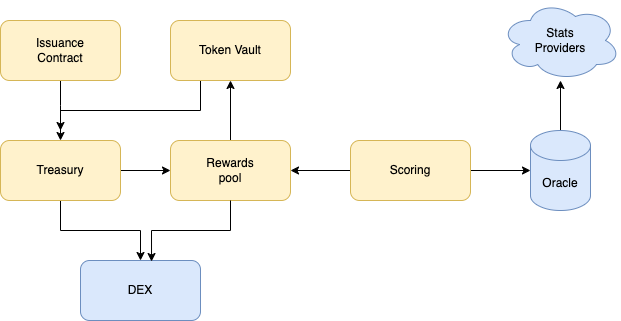

The diagram above was exported from draw.io. Its source (the exported page's mxGraphModel, read from the mxfile embedded in the PNG):
<mxGraphModel dx="1306" dy="723" grid="1" gridSize="10" guides="1" tooltips="1" connect="1" arrows="1" fold="1" page="1" pageScale="1" pageWidth="827" pageHeight="1169" math="0" shadow="0">
  <root>
    <mxCell id="0" />
    <mxCell id="1" parent="0" />
    <mxCell id="XeMLtafqrVf5yxCfOnse-14" style="edgeStyle=orthogonalEdgeStyle;rounded=0;orthogonalLoop=1;jettySize=auto;html=1;" parent="1" source="XeMLtafqrVf5yxCfOnse-1" target="XeMLtafqrVf5yxCfOnse-2" edge="1">
      <mxGeometry relative="1" as="geometry" />
    </mxCell>
    <mxCell id="XeMLtafqrVf5yxCfOnse-1" value="Oracle" style="shape=cylinder3;whiteSpace=wrap;html=1;boundedLbl=1;backgroundOutline=1;size=15;fillColor=#dae8fc;strokeColor=#6c8ebf;" parent="1" vertex="1">
      <mxGeometry x="610" y="230" width="60" height="80" as="geometry" />
    </mxCell>
    <mxCell id="XeMLtafqrVf5yxCfOnse-2" value="Stats&lt;br&gt;Providers" style="ellipse;shape=cloud;whiteSpace=wrap;html=1;fillColor=#dae8fc;strokeColor=#6c8ebf;" parent="1" vertex="1">
      <mxGeometry x="580" y="100" width="120" height="80" as="geometry" />
    </mxCell>
    <mxCell id="XeMLtafqrVf5yxCfOnse-16" style="edgeStyle=orthogonalEdgeStyle;rounded=0;orthogonalLoop=1;jettySize=auto;html=1;exitX=0.25;exitY=1;exitDx=0;exitDy=0;entryX=0.5;entryY=0;entryDx=0;entryDy=0;" parent="1" source="XeMLtafqrVf5yxCfOnse-3" target="XeMLtafqrVf5yxCfOnse-8" edge="1">
      <mxGeometry relative="1" as="geometry" />
    </mxCell>
    <mxCell id="XeMLtafqrVf5yxCfOnse-3" value="Token Vault" style="rounded=1;whiteSpace=wrap;html=1;fillColor=#fff2cc;strokeColor=#d6b656;" parent="1" vertex="1">
      <mxGeometry x="250" y="120" width="120" height="60" as="geometry" />
    </mxCell>
    <mxCell id="XeMLtafqrVf5yxCfOnse-4" value="DEX" style="rounded=1;whiteSpace=wrap;html=1;fillColor=#dae8fc;strokeColor=#6c8ebf;" parent="1" vertex="1">
      <mxGeometry x="160" y="360" width="120" height="60" as="geometry" />
    </mxCell>
    <mxCell id="XeMLtafqrVf5yxCfOnse-9" style="edgeStyle=orthogonalEdgeStyle;rounded=0;orthogonalLoop=1;jettySize=auto;html=1;" parent="1" source="XeMLtafqrVf5yxCfOnse-5" edge="1">
      <mxGeometry relative="1" as="geometry">
        <mxPoint x="140" y="230" as="targetPoint" />
      </mxGeometry>
    </mxCell>
    <mxCell id="XeMLtafqrVf5yxCfOnse-5" value="Issuance&lt;br&gt;Contract" style="rounded=1;whiteSpace=wrap;html=1;fillColor=#fff2cc;strokeColor=#d6b656;" parent="1" vertex="1">
      <mxGeometry x="80" y="120" width="120" height="60" as="geometry" />
    </mxCell>
    <mxCell id="XeMLtafqrVf5yxCfOnse-12" style="edgeStyle=orthogonalEdgeStyle;rounded=0;orthogonalLoop=1;jettySize=auto;html=1;" parent="1" source="XeMLtafqrVf5yxCfOnse-6" target="XeMLtafqrVf5yxCfOnse-3" edge="1">
      <mxGeometry relative="1" as="geometry" />
    </mxCell>
    <mxCell id="XeMLtafqrVf5yxCfOnse-6" value="Rewards&lt;br&gt;pool" style="rounded=1;whiteSpace=wrap;html=1;fillColor=#fff2cc;strokeColor=#d6b656;" parent="1" vertex="1">
      <mxGeometry x="250" y="240" width="120" height="60" as="geometry" />
    </mxCell>
    <mxCell id="XeMLtafqrVf5yxCfOnse-11" style="edgeStyle=orthogonalEdgeStyle;rounded=0;orthogonalLoop=1;jettySize=auto;html=1;entryX=1;entryY=0.5;entryDx=0;entryDy=0;" parent="1" source="XeMLtafqrVf5yxCfOnse-7" target="XeMLtafqrVf5yxCfOnse-6" edge="1">
      <mxGeometry relative="1" as="geometry" />
    </mxCell>
    <mxCell id="XeMLtafqrVf5yxCfOnse-15" style="edgeStyle=orthogonalEdgeStyle;rounded=0;orthogonalLoop=1;jettySize=auto;html=1;entryX=0;entryY=0.5;entryDx=0;entryDy=0;entryPerimeter=0;" parent="1" source="XeMLtafqrVf5yxCfOnse-7" target="XeMLtafqrVf5yxCfOnse-1" edge="1">
      <mxGeometry relative="1" as="geometry" />
    </mxCell>
    <mxCell id="XeMLtafqrVf5yxCfOnse-7" value="Scoring" style="rounded=1;whiteSpace=wrap;html=1;fillColor=#fff2cc;strokeColor=#d6b656;" parent="1" vertex="1">
      <mxGeometry x="430" y="240" width="120" height="60" as="geometry" />
    </mxCell>
    <mxCell id="XeMLtafqrVf5yxCfOnse-17" style="edgeStyle=orthogonalEdgeStyle;rounded=0;orthogonalLoop=1;jettySize=auto;html=1;entryX=0.5;entryY=0;entryDx=0;entryDy=0;" parent="1" source="XeMLtafqrVf5yxCfOnse-8" target="XeMLtafqrVf5yxCfOnse-4" edge="1">
      <mxGeometry relative="1" as="geometry" />
    </mxCell>
    <mxCell id="XeMLtafqrVf5yxCfOnse-18" value="" style="edgeStyle=orthogonalEdgeStyle;rounded=0;orthogonalLoop=1;jettySize=auto;html=1;" parent="1" source="XeMLtafqrVf5yxCfOnse-8" target="XeMLtafqrVf5yxCfOnse-6" edge="1">
      <mxGeometry relative="1" as="geometry" />
    </mxCell>
    <mxCell id="XeMLtafqrVf5yxCfOnse-8" value="Treasury" style="rounded=1;whiteSpace=wrap;html=1;fillColor=#fff2cc;strokeColor=#d6b656;" parent="1" vertex="1">
      <mxGeometry x="80" y="240" width="120" height="60" as="geometry" />
    </mxCell>
    <mxCell id="4mZvKjvz-hGFgeoIOBGd-2" style="edgeStyle=orthogonalEdgeStyle;rounded=0;orthogonalLoop=1;jettySize=auto;html=1;entryX=0.592;entryY=0.017;entryDx=0;entryDy=0;entryPerimeter=0;" edge="1" parent="1" source="XeMLtafqrVf5yxCfOnse-6" target="XeMLtafqrVf5yxCfOnse-4">
      <mxGeometry relative="1" as="geometry" />
    </mxCell>
  </root>
</mxGraphModel>